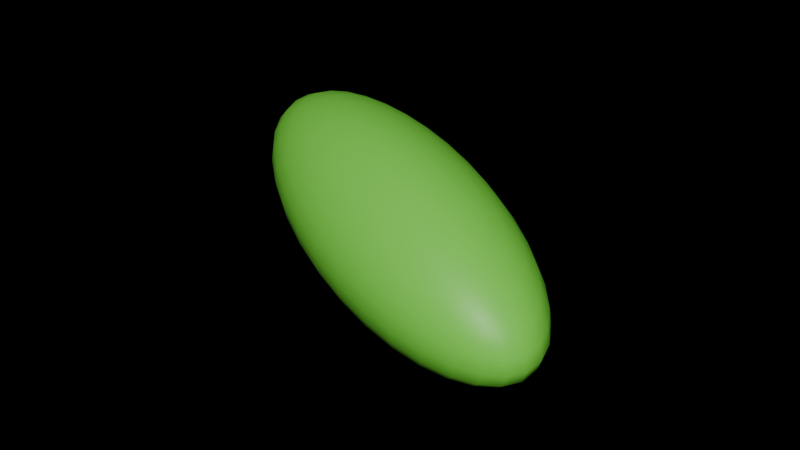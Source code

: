 # Source: 2.blend  (saved by Blender 4.4.32; exported with 4.5.12 LTS)
import bpy
from mathutils import Matrix  # noqa: F401  (used for matrix-valued properties, if any)

bpy.ops.wm.read_factory_settings(use_empty=True)
scene = bpy.context.scene
scene.name = 'Scene'

# ---- collections
col_collection = bpy.data.collections.new('Collection'); scene.collection.children.link(col_collection)

# ---- materials (node trees are filled in below, after node groups)
mat_001 = bpy.data.materials.new('マテリアル.001')

# ---- material node trees
mat_001.use_nodes = True; mat_001.node_tree.nodes.clear()
_N = mat_001.node_tree.nodes; _L = mat_001.node_tree.links
n0 = _N.new('ShaderNodeBsdfPrincipled'); n0.name = 'プリンシプルBSDF'; n0.location = (10, 300)
n0.inputs[0].default_value = (0.2018, 0.8012, 0.07021, 1.0)
n0.inputs[2].default_value = 0.477
n1 = _N.new('ShaderNodeOutputMaterial'); n1.name = 'マテリアル出力'; n1.location = (300, 300)
_L.new(n0.outputs[0], n1.inputs[0])
n1.is_active_output = True

# ---- world
world_world = bpy.data.worlds.new('World'); scene.world = world_world
world_world.use_nodes = True; world_world.node_tree.nodes.clear()
_N = world_world.node_tree.nodes; _L = world_world.node_tree.links
n0 = _N.new('ShaderNodeOutputWorld'); n0.name = 'World Output'; n0.location = (300, 300)
n1 = _N.new('ShaderNodeBackground'); n1.name = 'Background'; n1.location = (10, 300)
n1.inputs[0].default_value = (0.0, 0.0, 0.0, 1.0)
_L.new(n1.outputs[0], n0.inputs[0])
n0.is_active_output = True
world_world.color = (0.05088, 0.05088, 0.05088)
world_world.sun_shadow_jitter_overblur = 0.0

# ---- meshes
me_001 = bpy.data.meshes.new('球.001')
me_001.from_pydata([(0.0, 0.5556, 0.8315), (0.0, 0.8315, 0.5556), (0.0, 0.9808, 0.1951), (0.0, 1.0, 0.0), (0.0, 0.9808, -0.1951), (0.0, 0.8315, -0.5556), (0.03806, 0.1913, 0.9808), (0.07466, 0.3753, 0.9239), (0.1084, 0.5449, 0.8315), (0.1379, 0.6935, 0.7071), (0.1622, 0.8155, 0.5556), (0.1802, 0.9061, 0.3827), (0.1913, 0.9619, 0.1951), (0.1951, 0.9808, 0.0), (0.1913, 0.9619, -0.1951), (0.1802, 0.9061, -0.3827), (0.1622, 0.8155, -0.5556), (0.1379, 0.6935, -0.7071), (0.1084, 0.5449, -0.8315), (0.07466, 0.3753, -0.9239), (0.03806, 0.1913, -0.9808), (0.07466, 0.1802, 0.9808), (0.1464, 0.3536, 0.9239), (0.2126, 0.5133, 0.8315), (0.2706, 0.6533, 0.7071), (0.3182, 0.7682, 0.5556), (0.3536, 0.8536, 0.3827), (0.3753, 0.9061, 0.1951), (0.3827, 0.9239, 0.0), (0.3753, 0.9061, -0.1951), (0.3536, 0.8536, -0.3827), (0.3182, 0.7682, -0.5556), (0.2706, 0.6533, -0.7071), (0.2126, 0.5133, -0.8315), (0.1464, 0.3536, -0.9239), (0.07466, 0.1802, -0.9808), (0.1084, 0.1622, 0.9808), (0.2126, 0.3182, 0.9239), (0.3087, 0.4619, 0.8315), (0.3928, 0.5879, 0.7071), (0.4619, 0.6913, 0.5556), (0.5133, 0.7682, 0.3827), (0.5449, 0.8155, 0.1951), (0.5556, 0.8315, 0.0), (0.5449, 0.8155, -0.1951), (0.5133, 0.7682, -0.3827), (0.4619, 0.6913, -0.5556), (0.3928, 0.5879, -0.7071), (0.3087, 0.4619, -0.8315), (0.2126, 0.3182, -0.9239), (0.1084, 0.1622, -0.9808), (0.1379, 0.1379, 0.9808), (0.2706, 0.2706, 0.9239), (0.3928, 0.3928, 0.8315), (0.5, 0.5, 0.7071), (0.5879, 0.5879, 0.5556), (0.6533, 0.6533, 0.3827), (0.6935, 0.6935, 0.1951), (0.7071, 0.7071, 0.0), (0.6935, 0.6935, -0.1951), (0.6533, 0.6533, -0.3827), (0.5879, 0.5879, -0.5556), (0.5, 0.5, -0.7071), (0.3928, 0.3928, -0.8315), (0.2706, 0.2706, -0.9239), (0.1379, 0.1379, -0.9808), (0.1622, 0.1084, 0.9808), (0.3182, 0.2126, 0.9239), (0.4619, 0.3087, 0.8315), (0.5879, 0.3928, 0.7071), (0.6913, 0.4619, 0.5556), (0.7682, 0.5133, 0.3827), (0.8155, 0.5449, 0.1951), (0.8315, 0.5556, 0.0), (0.8155, 0.5449, -0.1951), (0.7682, 0.5133, -0.3827), (0.6913, 0.4619, -0.5556), (0.5879, 0.3928, -0.7071), (0.4619, 0.3087, -0.8315), (0.3182, 0.2126, -0.9239), (0.1622, 0.1084, -0.9808), (0.0, 0.0, 1.0), (0.1802, 0.07466, 0.9808), (0.3536, 0.1464, 0.9239), (0.5133, 0.2126, 0.8315), (0.6533, 0.2706, 0.7071), (0.7682, 0.3182, 0.5556), (0.8536, 0.3536, 0.3827), (0.9061, 0.3753, 0.1951), (0.9239, 0.3827, 0.0), (0.9061, 0.3753, -0.1951), (0.8536, 0.3536, -0.3827), (0.7682, 0.3182, -0.5556), (0.6533, 0.2706, -0.7071), (0.5133, 0.2126, -0.8315), (0.3536, 0.1464, -0.9239), (0.1802, 0.07466, -0.9808), (0.1913, 0.03806, 0.9808), (0.3753, 0.07466, 0.9239), (0.5449, 0.1084, 0.8315), (0.6935, 0.1379, 0.7071), (0.8155, 0.1622, 0.5556), (0.9061, 0.1802, 0.3827), (0.9619, 0.1913, 0.1951), (0.9808, 0.1951, 0.0), (0.9619, 0.1913, -0.1951), (0.9061, 0.1802, -0.3827), (0.8155, 0.1622, -0.5556), (0.6935, 0.1379, -0.7071), (0.5449, 0.1084, -0.8315), (0.3753, 0.07466, -0.9239), (0.1913, 0.03806, -0.9808), (0.1951, -1.118e-08, 0.9808), (0.3827, -2.235e-08, 0.9239), (0.5556, -5.215e-08, 0.8315), (0.7071, 1.49e-08, 0.7071), (0.8315, -8.941e-08, 0.5556), (0.9239, 4.47e-08, 0.3827), (0.9808, -8.941e-08, 0.1951), (1.0, -1.639e-07, 0.0), (0.9808, -8.941e-08, -0.1951), (0.9239, 4.47e-08, -0.3827), (0.8315, -8.941e-08, -0.5556), (0.7071, 1.49e-08, -0.7071), (0.5556, -5.215e-08, -0.8315), (0.3827, -2.235e-08, -0.9239), (0.1951, -1.118e-08, -0.9808), (0.1913, -0.03806, 0.9808), (0.3753, -0.07466, 0.9239), (0.5449, -0.1084, 0.8315), (0.6935, -0.1379, 0.7071), (0.8155, -0.1622, 0.5556), (0.9061, -0.1802, 0.3827), (0.9619, -0.1913, 0.1951), (0.9808, -0.1951, 0.0), (0.9619, -0.1913, -0.1951), (0.9061, -0.1802, -0.3827), (0.8155, -0.1622, -0.5556), (0.6935, -0.1379, -0.7071), (0.5449, -0.1084, -0.8315), (0.3753, -0.07466, -0.9239), (0.1913, -0.03806, -0.9808), (0.1802, -0.07466, 0.9808), (0.3536, -0.1464, 0.9239), (0.5133, -0.2126, 0.8315), (0.6533, -0.2706, 0.7071), (0.7682, -0.3182, 0.5556), (0.8536, -0.3536, 0.3827), (0.9061, -0.3753, 0.1951), (0.9239, -0.3827, 0.0), (0.9061, -0.3753, -0.1951), (0.8536, -0.3536, -0.3827), (0.7682, -0.3182, -0.5556), (0.6533, -0.2706, -0.7071), (0.5133, -0.2126, -0.8315), (0.3536, -0.1464, -0.9239), (0.1802, -0.07466, -0.9808), (0.1622, -0.1084, 0.9808), (0.3182, -0.2126, 0.9239), (0.4619, -0.3087, 0.8315), (0.5879, -0.3928, 0.7071), (0.6913, -0.4619, 0.5556), (0.7682, -0.5133, 0.3827), (0.8155, -0.5449, 0.1951), (0.8315, -0.5556, 0.0), (0.8155, -0.5449, -0.1951), (0.7682, -0.5133, -0.3827), (0.6913, -0.4619, -0.5556), (0.5879, -0.3928, -0.7071), (0.4619, -0.3087, -0.8315), (0.3182, -0.2126, -0.9239), (0.1622, -0.1084, -0.9808), (0.1379, -0.1379, 0.9808), (0.2706, -0.2706, 0.9239), (0.3928, -0.3928, 0.8315), (0.5, -0.5, 0.7071), (0.5879, -0.5879, 0.5556), (0.6533, -0.6533, 0.3827), (0.6935, -0.6935, 0.1951), (0.7071, -0.7071, 0.0), (0.6935, -0.6935, -0.1951), (0.6533, -0.6533, -0.3827), (0.5879, -0.5879, -0.5556), (0.5, -0.5, -0.7071), (0.3928, -0.3928, -0.8315), (0.2706, -0.2706, -0.9239), (0.1379, -0.1379, -0.9808), (0.1084, -0.1622, 0.9808), (0.2126, -0.3182, 0.9239), (0.3087, -0.4619, 0.8315), (0.3928, -0.5879, 0.7071), (0.4619, -0.6913, 0.5556), (0.5133, -0.7682, 0.3827), (0.5449, -0.8155, 0.1951), (0.5556, -0.8315, 0.0), (0.5449, -0.8155, -0.1951), (0.5133, -0.7682, -0.3827), (0.4619, -0.6913, -0.5556), (0.3928, -0.5879, -0.7071), (0.3087, -0.4619, -0.8315), (0.2126, -0.3182, -0.9239), (0.1084, -0.1622, -0.9808), (0.07466, -0.1802, 0.9808), (0.1464, -0.3536, 0.9239), (0.2126, -0.5133, 0.8315), (0.2706, -0.6533, 0.7071), (0.3182, -0.7682, 0.5556), (0.3536, -0.8536, 0.3827), (0.3753, -0.9061, 0.1951), (0.3827, -0.9239, 0.0), (0.3753, -0.9061, -0.1951), (0.3536, -0.8536, -0.3827), (0.3182, -0.7682, -0.5556), (0.2706, -0.6533, -0.7071), (0.2126, -0.5133, -0.8315), (0.1464, -0.3536, -0.9239), (0.07466, -0.1802, -0.9808), (0.03806, -0.1913, 0.9808), (0.07466, -0.3753, 0.9239), (0.1084, -0.5449, 0.8315), (0.1379, -0.6935, 0.7071), (0.1622, -0.8155, 0.5556), (0.1802, -0.9061, 0.3827), (0.1913, -0.9619, 0.1951), (0.1951, -0.9808, 0.0), (0.1913, -0.9619, -0.1951), (0.1802, -0.9061, -0.3827), (0.1622, -0.8155, -0.5556), (0.1379, -0.6935, -0.7071), (0.1084, -0.5449, -0.8315), (0.07466, -0.3753, -0.9239), (0.03806, -0.1913, -0.9808), (-7.451e-09, -0.1951, 0.9808), (-5.215e-08, -0.3827, 0.9239), (-9.686e-08, -0.5556, 0.8315), (-1.49e-08, -0.7071, 0.7071), (-1.043e-07, -0.8315, 0.5556), (2.98e-08, -0.9239, 0.3827), (-1.341e-07, -0.9808, 0.1951), (-3.278e-07, -1.0, 0.0), (-1.341e-07, -0.9808, -0.1951), (2.98e-08, -0.9239, -0.3827), (-1.043e-07, -0.8315, -0.5556), (-1.49e-08, -0.7071, -0.7071), (-9.686e-08, -0.5556, -0.8315), (-5.215e-08, -0.3827, -0.9239), (-7.451e-09, -0.1951, -0.9808), (-0.03806, -0.1913, 0.9808), (-0.07466, -0.3753, 0.9239), (-0.1084, -0.5449, 0.8315), (-0.1379, -0.6935, 0.7071), (-0.1622, -0.8155, 0.5556), (-0.1802, -0.9061, 0.3827), (-0.1913, -0.9619, 0.1951), (-0.1951, -0.9808, 0.0), (-0.1913, -0.9619, -0.1951), (-0.1802, -0.9061, -0.3827), (-0.1622, -0.8155, -0.5556), (-0.1379, -0.6935, -0.7071), (-0.1084, -0.5449, -0.8315), (-0.07466, -0.3753, -0.9239), (-0.03806, -0.1913, -0.9808), (-0.07466, -0.1802, 0.9808), (-0.1464, -0.3536, 0.9239), (-0.2126, -0.5133, 0.8315), (-0.2706, -0.6533, 0.7071), (-0.3182, -0.7682, 0.5556), (-0.3536, -0.8536, 0.3827), (-0.3753, -0.9061, 0.1951), (-0.3827, -0.9239, 0.0), (-0.3753, -0.9061, -0.1951), (-0.3536, -0.8536, -0.3827), (-0.3182, -0.7682, -0.5556), (-0.2706, -0.6533, -0.7071), (-0.2126, -0.5133, -0.8315), (-0.1464, -0.3536, -0.9239), (-0.07466, -0.1802, -0.9808), (-0.1084, -0.1622, 0.9808), (-0.2126, -0.3182, 0.9239), (-0.3087, -0.4619, 0.8315), (-0.3928, -0.5879, 0.7071), (-0.4619, -0.6913, 0.5556), (-0.5133, -0.7682, 0.3827), (-0.5449, -0.8155, 0.1951), (-0.5556, -0.8315, 0.0), (-0.5449, -0.8155, -0.1951), (-0.5133, -0.7682, -0.3827), (-0.4619, -0.6913, -0.5556), (-0.3928, -0.5879, -0.7071), (-0.3087, -0.4619, -0.8315), (-0.2126, -0.3182, -0.9239), (-0.1084, -0.1622, -0.9808), (-0.1379, -0.1379, 0.9808), (-0.2706, -0.2706, 0.9239), (-0.3928, -0.3928, 0.8315), (-0.5, -0.5, 0.7071), (-0.5879, -0.5879, 0.5556), (-0.6533, -0.6533, 0.3827), (-0.6935, -0.6935, 0.1951), (-0.7071, -0.7071, 0.0), (-0.6935, -0.6935, -0.1951), (-0.6533, -0.6533, -0.3827), (-0.5879, -0.5879, -0.5556), (-0.5, -0.5, -0.7071), (-0.3928, -0.3928, -0.8315), (-0.2706, -0.2706, -0.9239), (-0.1379, -0.1379, -0.9808), (0.0, 0.0, -1.0), (-0.1622, -0.1084, 0.9808), (-0.3182, -0.2126, 0.9239), (-0.4619, -0.3087, 0.8315), (-0.5879, -0.3928, 0.7071), (-0.6913, -0.4619, 0.5556), (-0.7682, -0.5133, 0.3827), (-0.8155, -0.5449, 0.1951), (-0.8315, -0.5556, 0.0), (-0.8155, -0.5449, -0.1951), (-0.7682, -0.5133, -0.3827), (-0.6913, -0.4619, -0.5556), (-0.5879, -0.3928, -0.7071), (-0.4619, -0.3087, -0.8315), (-0.3182, -0.2126, -0.9239), (-0.1622, -0.1084, -0.9808), (-0.1802, -0.07466, 0.9808), (-0.3536, -0.1464, 0.9239), (-0.5133, -0.2126, 0.8315), (-0.6533, -0.2706, 0.7071), (-0.7682, -0.3182, 0.5556), (-0.8536, -0.3536, 0.3827), (-0.9061, -0.3753, 0.1951), (-0.9239, -0.3827, 0.0), (-0.9061, -0.3753, -0.1951), (-0.8536, -0.3536, -0.3827), (-0.7682, -0.3182, -0.5556), (-0.6533, -0.2706, -0.7071), (-0.5133, -0.2126, -0.8315), (-0.3536, -0.1464, -0.9239), (-0.1802, -0.07466, -0.9808), (-0.1913, -0.03806, 0.9808), (-0.3753, -0.07466, 0.9239), (-0.5449, -0.1084, 0.8315), (-0.6935, -0.1379, 0.7071), (-0.8155, -0.1622, 0.5556), (-0.9061, -0.1802, 0.3827), (-0.9619, -0.1913, 0.1951), (-0.9808, -0.1951, 0.0), (-0.9619, -0.1913, -0.1951), (-0.9061, -0.1802, -0.3827), (-0.8155, -0.1622, -0.5556), (-0.6935, -0.1379, -0.7071), (-0.5449, -0.1084, -0.8315), (-0.3753, -0.07466, -0.9239), (-0.1913, -0.03806, -0.9808), (-0.1951, 1.863e-08, 0.9808), (-0.3827, 5.215e-08, 0.9239), (-0.5556, 1.49e-07, 0.8315), (-0.7071, 2.98e-08, 0.7071), (-0.8315, 1.639e-07, 0.5556), (-0.9239, 1.49e-08, 0.3827), (-0.9808, 2.682e-07, 0.1951), (-1.0, 4.47e-07, 0.0), (-0.9808, 2.682e-07, -0.1951), (-0.9239, 1.49e-08, -0.3827), (-0.8315, 1.639e-07, -0.5556), (-0.7071, 2.98e-08, -0.7071), (-0.5556, 1.49e-07, -0.8315), (-0.3827, 5.215e-08, -0.9239), (-0.1951, 1.863e-08, -0.9808), (-0.1913, 0.03806, 0.9808), (-0.3753, 0.07466, 0.9239), (-0.5449, 0.1084, 0.8315), (-0.6935, 0.1379, 0.7071), (-0.8155, 0.1622, 0.5556), (-0.9061, 0.1802, 0.3827), (-0.9619, 0.1913, 0.1951), (-0.9808, 0.1951, 0.0), (-0.9619, 0.1913, -0.1951), (-0.9061, 0.1802, -0.3827), (-0.8155, 0.1622, -0.5556), (-0.6935, 0.1379, -0.7071), (-0.5449, 0.1084, -0.8315), (-0.3753, 0.07466, -0.9239), (-0.1913, 0.03806, -0.9808), (-0.1802, 0.07466, 0.9808), (-0.3536, 0.1464, 0.9239), (-0.5133, 0.2126, 0.8315), (-0.6533, 0.2706, 0.7071), (-0.7682, 0.3182, 0.5556), (-0.8536, 0.3536, 0.3827), (-0.9061, 0.3753, 0.1951), (-0.9239, 0.3827, 0.0), (-0.9061, 0.3753, -0.1951), (-0.8536, 0.3536, -0.3827), (-0.7682, 0.3182, -0.5556), (-0.6533, 0.2706, -0.7071), (-0.5133, 0.2126, -0.8315), (-0.3536, 0.1464, -0.9239), (-0.1802, 0.07466, -0.9808), (-0.1622, 0.1084, 0.9808), (-0.3182, 0.2126, 0.9239), (-0.4619, 0.3087, 0.8315), (-0.5879, 0.3928, 0.7071), (-0.6913, 0.4619, 0.5556), (-0.7682, 0.5133, 0.3827), (-0.8155, 0.5449, 0.1951), (-0.8315, 0.5556, 0.0), (-0.8155, 0.5449, -0.1951), (-0.7682, 0.5133, -0.3827), (-0.6913, 0.4619, -0.5556), (-0.5879, 0.3928, -0.7071), (-0.4619, 0.3087, -0.8315), (-0.3182, 0.2126, -0.9239), (-0.1622, 0.1084, -0.9808), (-0.1379, 0.1379, 0.9808), (-0.2706, 0.2706, 0.9239), (-0.3928, 0.3928, 0.8315), (-0.5, 0.5, 0.7071), (-0.5879, 0.5879, 0.5556), (-0.6533, 0.6533, 0.3827), (-0.6935, 0.6935, 0.1951), (-0.7071, 0.7071, 0.0), (-0.6935, 0.6935, -0.1951), (-0.6533, 0.6533, -0.3827), (-0.5879, 0.5879, -0.5556), (-0.5, 0.5, -0.7071), (-0.3928, 0.3928, -0.8315), (-0.2706, 0.2706, -0.9239), (-0.1379, 0.1379, -0.9808), (-0.1084, 0.1622, 0.9808), (-0.2126, 0.3182, 0.9239), (-0.3087, 0.4619, 0.8315), (-0.3928, 0.5879, 0.7071), (-0.4619, 0.6913, 0.5556), (-0.5133, 0.7682, 0.3827), (-0.5449, 0.8155, 0.1951), (-0.5556, 0.8315, 0.0), (-0.5449, 0.8155, -0.1951), (-0.5133, 0.7682, -0.3827), (-0.4619, 0.6913, -0.5556), (-0.3928, 0.5879, -0.7071), (-0.3087, 0.4619, -0.8315), (-0.2126, 0.3182, -0.9239), (-0.1084, 0.1622, -0.9808), (-0.07466, 0.1802, 0.9808), (-0.1464, 0.3536, 0.9239), (-0.2126, 0.5133, 0.8315), (-0.2706, 0.6533, 0.7071), (-0.3182, 0.7682, 0.5556), (-0.3536, 0.8536, 0.3827), (-0.3753, 0.9061, 0.1951), (-0.3827, 0.9239, 0.0), (-0.3753, 0.9061, -0.1951), (-0.3536, 0.8536, -0.3827), (-0.3182, 0.7682, -0.5556), (-0.2706, 0.6533, -0.7071), (-0.2126, 0.5133, -0.8315), (-0.1464, 0.3536, -0.9239), (-0.07466, 0.1802, -0.9808), (-0.03806, 0.1913, 0.9808), (-0.07466, 0.3753, 0.9239), (-0.1084, 0.5449, 0.8315), (-0.1379, 0.6935, 0.7071), (-0.1622, 0.8155, 0.5556), (-0.1802, 0.9061, 0.3827), (-0.1913, 0.9619, 0.1951), (-0.1951, 0.9808, 0.0), (-0.1913, 0.9619, -0.1951), (-0.1802, 0.9061, -0.3827), (-0.1622, 0.8155, -0.5556), (-0.1379, 0.6935, -0.7071), (-0.1084, 0.5449, -0.8315), (-0.07466, 0.3753, -0.9239), (-0.03806, 0.1913, -0.9808), (1.49e-08, 0.1951, 0.9808), (6.706e-08, 0.3827, 0.9239), (8.941e-08, 0.7071, 0.7071), (5.96e-08, 0.9239, 0.3827), (5.96e-08, 0.9239, -0.3827), (8.941e-08, 0.7071, -0.7071), (2.161e-07, 0.5556, -0.8315), (6.706e-08, 0.3827, -0.9239), (1.49e-08, 0.1951, -0.9808)], [], [(481, 480, 19, 20), (3, 2, 12, 13), (473, 81, 6), (307, 481, 20), (4, 3, 13, 14), (474, 473, 6, 7), (477, 4, 14, 15), (0, 474, 7, 8), (5, 477, 15, 16), (475, 0, 8, 9), (478, 5, 16, 17), (1, 475, 9, 10), (479, 478, 17, 18), (476, 1, 10, 11), (480, 479, 18, 19), (2, 476, 11, 12), (19, 18, 33, 34), (12, 11, 26, 27), (20, 19, 34, 35), (13, 12, 27, 28), (6, 81, 21), (307, 20, 35), (14, 13, 28, 29), (7, 6, 21, 22), (15, 14, 29, 30), (8, 7, 22, 23), (16, 15, 30, 31), (9, 8, 23, 24), (17, 16, 31, 32), (10, 9, 24, 25), (18, 17, 32, 33), (11, 10, 25, 26), (23, 22, 37, 38), (31, 30, 45, 46), (24, 23, 38, 39), (32, 31, 46, 47), (25, 24, 39, 40), (33, 32, 47, 48), (26, 25, 40, 41), (34, 33, 48, 49), (27, 26, 41, 42), (35, 34, 49, 50), (28, 27, 42, 43), (21, 81, 36), (307, 35, 50), (29, 28, 43, 44), (22, 21, 36, 37), (30, 29, 44, 45), (42, 41, 56, 57), (50, 49, 64, 65), (43, 42, 57, 58), (36, 81, 51), (307, 50, 65), (44, 43, 58, 59), (37, 36, 51, 52), (45, 44, 59, 60), (38, 37, 52, 53), (46, 45, 60, 61), (39, 38, 53, 54), (47, 46, 61, 62), (40, 39, 54, 55), (48, 47, 62, 63), (41, 40, 55, 56), (49, 48, 63, 64), (61, 60, 75, 76), (54, 53, 68, 69), (62, 61, 76, 77), (55, 54, 69, 70), (63, 62, 77, 78), (56, 55, 70, 71), (64, 63, 78, 79), (57, 56, 71, 72), (65, 64, 79, 80), (58, 57, 72, 73), (51, 81, 66), (307, 65, 80), (59, 58, 73, 74), (52, 51, 66, 67), (60, 59, 74, 75), (53, 52, 67, 68), (80, 79, 95, 96), (73, 72, 88, 89), (66, 81, 82), (307, 80, 96), (74, 73, 89, 90), (67, 66, 82, 83), (75, 74, 90, 91), (68, 67, 83, 84), (76, 75, 91, 92), (69, 68, 84, 85), (77, 76, 92, 93), (70, 69, 85, 86), (78, 77, 93, 94), (71, 70, 86, 87), (79, 78, 94, 95), (72, 71, 87, 88), (93, 92, 107, 108), (86, 85, 100, 101), (94, 93, 108, 109), (87, 86, 101, 102), (95, 94, 109, 110), (88, 87, 102, 103), (96, 95, 110, 111), (89, 88, 103, 104), (82, 81, 97), (307, 96, 111), (90, 89, 104, 105), (83, 82, 97, 98), (91, 90, 105, 106), (84, 83, 98, 99), (92, 91, 106, 107), (85, 84, 99, 100), (97, 81, 112), (307, 111, 126), (105, 104, 119, 120), (98, 97, 112, 113), (106, 105, 120, 121), (99, 98, 113, 114), (107, 106, 121, 122), (100, 99, 114, 115), (108, 107, 122, 123), (101, 100, 115, 116), (109, 108, 123, 124), (102, 101, 116, 117), (110, 109, 124, 125), (103, 102, 117, 118), (111, 110, 125, 126), (104, 103, 118, 119), (116, 115, 130, 131), (124, 123, 138, 139), (117, 116, 131, 132), (125, 124, 139, 140), (118, 117, 132, 133), (126, 125, 140, 141), (119, 118, 133, 134), (112, 81, 127), (307, 126, 141), (120, 119, 134, 135), (113, 112, 127, 128), (121, 120, 135, 136), (114, 113, 128, 129), (122, 121, 136, 137), (115, 114, 129, 130), (123, 122, 137, 138), (135, 134, 149, 150), (128, 127, 142, 143), (136, 135, 150, 151), (129, 128, 143, 144), (137, 136, 151, 152), (130, 129, 144, 145), (138, 137, 152, 153), (131, 130, 145, 146), (139, 138, 153, 154), (132, 131, 146, 147), (140, 139, 154, 155), (133, 132, 147, 148), (141, 140, 155, 156), (134, 133, 148, 149), (127, 81, 142), (307, 141, 156), (154, 153, 168, 169), (147, 146, 161, 162), (155, 154, 169, 170), (148, 147, 162, 163), (156, 155, 170, 171), (149, 148, 163, 164), (142, 81, 157), (307, 156, 171), (150, 149, 164, 165), (143, 142, 157, 158), (151, 150, 165, 166), (144, 143, 158, 159), (152, 151, 166, 167), (145, 144, 159, 160), (153, 152, 167, 168), (146, 145, 160, 161), (158, 157, 172, 173), (166, 165, 180, 181), (159, 158, 173, 174), (167, 166, 181, 182), (160, 159, 174, 175), (168, 167, 182, 183), (161, 160, 175, 176), (169, 168, 183, 184), (162, 161, 176, 177), (170, 169, 184, 185), (163, 162, 177, 178), (171, 170, 185, 186), (164, 163, 178, 179), (157, 81, 172), (307, 171, 186), (165, 164, 179, 180), (177, 176, 191, 192), (185, 184, 199, 200), (178, 177, 192, 193), (186, 185, 200, 201), (179, 178, 193, 194), (172, 81, 187), (307, 186, 201), (180, 179, 194, 195), (173, 172, 187, 188), (181, 180, 195, 196), (174, 173, 188, 189), (182, 181, 196, 197), (175, 174, 189, 190), (183, 182, 197, 198), (176, 175, 190, 191), (184, 183, 198, 199), (196, 195, 210, 211), (189, 188, 203, 204), (197, 196, 211, 212), (190, 189, 204, 205), (198, 197, 212, 213), (191, 190, 205, 206), (199, 198, 213, 214), (192, 191, 206, 207), (200, 199, 214, 215), (193, 192, 207, 208), (201, 200, 215, 216), (194, 193, 208, 209), (187, 81, 202), (307, 201, 216), (195, 194, 209, 210), (188, 187, 202, 203), (215, 214, 229, 230), (208, 207, 222, 223), (216, 215, 230, 231), (209, 208, 223, 224), (202, 81, 217), (307, 216, 231), (210, 209, 224, 225), (203, 202, 217, 218), (211, 210, 225, 226), (204, 203, 218, 219), (212, 211, 226, 227), (205, 204, 219, 220), (213, 212, 227, 228), (206, 205, 220, 221), (214, 213, 228, 229), (207, 206, 221, 222), (227, 226, 241, 242), (220, 219, 234, 235), (228, 227, 242, 243), (221, 220, 235, 236), (229, 228, 243, 244), (222, 221, 236, 237), (230, 229, 244, 245), (223, 222, 237, 238), (231, 230, 245, 246), (224, 223, 238, 239), (217, 81, 232), (307, 231, 246), (225, 224, 239, 240), (218, 217, 232, 233), (226, 225, 240, 241), (219, 218, 233, 234), (246, 245, 260, 261), (239, 238, 253, 254), (232, 81, 247), (307, 246, 261), (240, 239, 254, 255), (233, 232, 247, 248), (241, 240, 255, 256), (234, 233, 248, 249), (242, 241, 256, 257), (235, 234, 249, 250), (243, 242, 257, 258), (236, 235, 250, 251), (244, 243, 258, 259), (237, 236, 251, 252), (245, 244, 259, 260), (238, 237, 252, 253), (250, 249, 264, 265), (258, 257, 272, 273), (251, 250, 265, 266), (259, 258, 273, 274), (252, 251, 266, 267), (260, 259, 274, 275), (253, 252, 267, 268), (261, 260, 275, 276), (254, 253, 268, 269), (247, 81, 262), (307, 261, 276), (255, 254, 269, 270), (248, 247, 262, 263), (256, 255, 270, 271), (249, 248, 263, 264), (257, 256, 271, 272), (269, 268, 283, 284), (262, 81, 277), (307, 276, 291), (270, 269, 284, 285), (263, 262, 277, 278), (271, 270, 285, 286), (264, 263, 278, 279), (272, 271, 286, 287), (265, 264, 279, 280), (273, 272, 287, 288), (266, 265, 280, 281), (274, 273, 288, 289), (267, 266, 281, 282), (275, 274, 289, 290), (268, 267, 282, 283), (276, 275, 290, 291), (288, 287, 302, 303), (281, 280, 295, 296), (289, 288, 303, 304), (282, 281, 296, 297), (290, 289, 304, 305), (283, 282, 297, 298), (291, 290, 305, 306), (284, 283, 298, 299), (277, 81, 292), (307, 291, 306), (285, 284, 299, 300), (278, 277, 292, 293), (286, 285, 300, 301), (279, 278, 293, 294), (287, 286, 301, 302), (280, 279, 294, 295), (292, 81, 308), (307, 306, 322), (300, 299, 315, 316), (293, 292, 308, 309), (301, 300, 316, 317), (294, 293, 309, 310), (302, 301, 317, 318), (295, 294, 310, 311), (303, 302, 318, 319), (296, 295, 311, 312), (304, 303, 319, 320), (297, 296, 312, 313), (305, 304, 320, 321), (298, 297, 313, 314), (306, 305, 321, 322), (299, 298, 314, 315), (312, 311, 326, 327), (320, 319, 334, 335), (313, 312, 327, 328), (321, 320, 335, 336), (314, 313, 328, 329), (322, 321, 336, 337), (315, 314, 329, 330), (308, 81, 323), (307, 322, 337), (316, 315, 330, 331), (309, 308, 323, 324), (317, 316, 331, 332), (310, 309, 324, 325), (318, 317, 332, 333), (311, 310, 325, 326), (319, 318, 333, 334), (331, 330, 345, 346), (324, 323, 338, 339), (332, 331, 346, 347), (325, 324, 339, 340), (333, 332, 347, 348), (326, 325, 340, 341), (334, 333, 348, 349), (327, 326, 341, 342), (335, 334, 349, 350), (328, 327, 342, 343), (336, 335, 350, 351), (329, 328, 343, 344), (337, 336, 351, 352), (330, 329, 344, 345), (323, 81, 338), (307, 337, 352), (350, 349, 364, 365), (343, 342, 357, 358), (351, 350, 365, 366), (344, 343, 358, 359), (352, 351, 366, 367), (345, 344, 359, 360), (338, 81, 353), (307, 352, 367), (346, 345, 360, 361), (339, 338, 353, 354), (347, 346, 361, 362), (340, 339, 354, 355), (348, 347, 362, 363), (341, 340, 355, 356), (349, 348, 363, 364), (342, 341, 356, 357), (362, 361, 376, 377), (355, 354, 369, 370), (363, 362, 377, 378), (356, 355, 370, 371), (364, 363, 378, 379), (357, 356, 371, 372), (365, 364, 379, 380), (358, 357, 372, 373), (366, 365, 380, 381), (359, 358, 373, 374), (367, 366, 381, 382), (360, 359, 374, 375), (353, 81, 368), (307, 367, 382), (361, 360, 375, 376), (354, 353, 368, 369), (381, 380, 395, 396), (374, 373, 388, 389), (382, 381, 396, 397), (375, 374, 389, 390), (368, 81, 383), (307, 382, 397), (376, 375, 390, 391), (369, 368, 383, 384), (377, 376, 391, 392), (370, 369, 384, 385), (378, 377, 392, 393), (371, 370, 385, 386), (379, 378, 393, 394), (372, 371, 386, 387), (380, 379, 394, 395), (373, 372, 387, 388), (385, 384, 399, 400), (393, 392, 407, 408), (386, 385, 400, 401), (394, 393, 408, 409), (387, 386, 401, 402), (395, 394, 409, 410), (388, 387, 402, 403), (396, 395, 410, 411), (389, 388, 403, 404), (397, 396, 411, 412), (390, 389, 404, 405), (383, 81, 398), (307, 397, 412), (391, 390, 405, 406), (384, 383, 398, 399), (392, 391, 406, 407), (404, 403, 418, 419), (412, 411, 426, 427), (405, 404, 419, 420), (398, 81, 413), (307, 412, 427), (406, 405, 420, 421), (399, 398, 413, 414), (407, 406, 421, 422), (400, 399, 414, 415), (408, 407, 422, 423), (401, 400, 415, 416), (409, 408, 423, 424), (402, 401, 416, 417), (410, 409, 424, 425), (403, 402, 417, 418), (411, 410, 425, 426), (423, 422, 437, 438), (416, 415, 430, 431), (424, 423, 438, 439), (417, 416, 431, 432), (425, 424, 439, 440), (418, 417, 432, 433), (426, 425, 440, 441), (419, 418, 433, 434), (427, 426, 441, 442), (420, 419, 434, 435), (413, 81, 428), (307, 427, 442), (421, 420, 435, 436), (414, 413, 428, 429), (422, 421, 436, 437), (415, 414, 429, 430), (442, 441, 456, 457), (435, 434, 449, 450), (428, 81, 443), (307, 442, 457), (436, 435, 450, 451), (429, 428, 443, 444), (437, 436, 451, 452), (430, 429, 444, 445), (438, 437, 452, 453), (431, 430, 445, 446), (439, 438, 453, 454), (432, 431, 446, 447), (440, 439, 454, 455), (433, 432, 447, 448), (441, 440, 455, 456), (434, 433, 448, 449), (446, 445, 460, 461), (454, 453, 468, 469), (447, 446, 461, 462), (455, 454, 469, 470), (448, 447, 462, 463), (456, 455, 470, 471), (449, 448, 463, 464), (457, 456, 471, 472), (450, 449, 464, 465), (443, 81, 458), (307, 457, 472), (451, 450, 465, 466), (444, 443, 458, 459), (452, 451, 466, 467), (445, 444, 459, 460), (453, 452, 467, 468), (465, 464, 2, 3), (458, 81, 473), (307, 472, 481), (466, 465, 3, 4), (459, 458, 473, 474), (467, 466, 4, 477), (460, 459, 474, 0), (468, 467, 477, 5), (461, 460, 0, 475), (469, 468, 5, 478), (462, 461, 475, 1), (470, 469, 478, 479), (463, 462, 1, 476), (471, 470, 479, 480), (464, 463, 476, 2), (472, 471, 480, 481)])
me_001.polygons.foreach_set('use_smooth', [True] * 512)
_uv = me_001.uv_layers.new(name='UVマップ')
_uv.uv.foreach_set('vector', [0.75, 0.0625, 0.75, 0.125, 0.7188, 0.125, 0.7188, 0.0625, 0.75, 0.5, 0.75, 0.5625, 0.7188, 0.5625, 0.7188, 0.5, 0.75, 0.9375, 0.7344, 1.0, 0.7188, 0.9375, 0.7344, 0.0, 0.75, 0.0625, 0.7188, 0.0625, 0.75, 0.4375, 0.75, 0.5, 0.7188, 0.5, 0.7188, 0.4375, 0.75, 0.875, 0.75, 0.9375, 0.7188, 0.9375, 0.7188, 0.875, 0.75, 0.375, 0.75, 0.4375, 0.7188, 0.4375, 0.7188, 0.375, 0.75, 0.8125, 0.75, 0.875, 0.7188, 0.875, 0.7188, 0.8125, 0.75, 0.3125, 0.75, 0.375, 0.7188, 0.375, 0.7188, 0.3125, 0.75, 0.75, 0.75, 0.8125, 0.7188, 0.8125, 0.7188, 0.75, 0.75, 0.25, 0.75, 0.3125, 0.7188, 0.3125, 0.7188, 0.25, 0.75, 0.6875, 0.75, 0.75, 0.7188, 0.75, 0.7188, 0.6875, 0.75, 0.1875, 0.75, 0.25, 0.7188, 0.25, 0.7188, 0.1875, 0.75, 0.625, 0.75, 0.6875, 0.7188, 0.6875, 0.7188, 0.625, 0.75, 0.125, 0.75, 0.1875, 0.7188, 0.1875, 0.7188, 0.125, 0.75, 0.5625, 0.75, 0.625, 0.7188, 0.625, 0.7188, 0.5625, 0.7188, 0.125, 0.7188, 0.1875, 0.6875, 0.1875, 0.6875, 0.125, 0.7188, 0.5625, 0.7188, 0.625, 0.6875, 0.625, 0.6875, 0.5625, 0.7188, 0.0625, 0.7188, 0.125, 0.6875, 0.125, 0.6875, 0.0625, 0.7188, 0.5, 0.7188, 0.5625, 0.6875, 0.5625, 0.6875, 0.5, 0.7188, 0.9375, 0.7031, 1.0, 0.6875, 0.9375, 0.7031, 0.0, 0.7188, 0.0625, 0.6875, 0.0625, 0.7188, 0.4375, 0.7188, 0.5, 0.6875, 0.5, 0.6875, 0.4375, 0.7188, 0.875, 0.7188, 0.9375, 0.6875, 0.9375, 0.6875, 0.875, 0.7188, 0.375, 0.7188, 0.4375, 0.6875, 0.4375, 0.6875, 0.375, 0.7188, 0.8125, 0.7188, 0.875, 0.6875, 0.875, 0.6875, 0.8125, 0.7188, 0.3125, 0.7188, 0.375, 0.6875, 0.375, 0.6875, 0.3125, 0.7188, 0.75, 0.7188, 0.8125, 0.6875, 0.8125, 0.6875, 0.75, 0.7188, 0.25, 0.7188, 0.3125, 0.6875, 0.3125, 0.6875, 0.25, 0.7188, 0.6875, 0.7188, 0.75, 0.6875, 0.75, 0.6875, 0.6875, 0.7188, 0.1875, 0.7188, 0.25, 0.6875, 0.25, 0.6875, 0.1875, 0.7188, 0.625, 0.7188, 0.6875, 0.6875, 0.6875, 0.6875, 0.625, 0.6875, 0.8125, 0.6875, 0.875, 0.6562, 0.875, 0.6562, 0.8125, 0.6875, 0.3125, 0.6875, 0.375, 0.6562, 0.375, 0.6562, 0.3125, 0.6875, 0.75, 0.6875, 0.8125, 0.6562, 0.8125, 0.6562, 0.75, 0.6875, 0.25, 0.6875, 0.3125, 0.6562, 0.3125, 0.6562, 0.25, 0.6875, 0.6875, 0.6875, 0.75, 0.6562, 0.75, 0.6562, 0.6875, 0.6875, 0.1875, 0.6875, 0.25, 0.6562, 0.25, 0.6562, 0.1875, 0.6875, 0.625, 0.6875, 0.6875, 0.6562, 0.6875, 0.6562, 0.625, 0.6875, 0.125, 0.6875, 0.1875, 0.6562, 0.1875, 0.6562, 0.125, 0.6875, 0.5625, 0.6875, 0.625, 0.6562, 0.625, 0.6562, 0.5625, 0.6875, 0.0625, 0.6875, 0.125, 0.6562, 0.125, 0.6562, 0.0625, 0.6875, 0.5, 0.6875, 0.5625, 0.6562, 0.5625, 0.6562, 0.5, 0.6875, 0.9375, 0.6719, 1.0, 0.6562, 0.9375, 0.6719, 0.0, 0.6875, 0.0625, 0.6562, 0.0625, 0.6875, 0.4375, 0.6875, 0.5, 0.6562, 0.5, 0.6562, 0.4375, 0.6875, 0.875, 0.6875, 0.9375, 0.6562, 0.9375, 0.6562, 0.875, 0.6875, 0.375, 0.6875, 0.4375, 0.6562, 0.4375, 0.6562, 0.375, 0.6562, 0.5625, 0.6562, 0.625, 0.625, 0.625, 0.625, 0.5625, 0.6562, 0.0625, 0.6562, 0.125, 0.625, 0.125, 0.625, 0.0625, 0.6562, 0.5, 0.6562, 0.5625, 0.625, 0.5625, 0.625, 0.5, 0.6562, 0.9375, 0.6406, 1.0, 0.625, 0.9375, 0.6406, 0.0, 0.6562, 0.0625, 0.625, 0.0625, 0.6562, 0.4375, 0.6562, 0.5, 0.625, 0.5, 0.625, 0.4375, 0.6562, 0.875, 0.6562, 0.9375, 0.625, 0.9375, 0.625, 0.875, 0.6562, 0.375, 0.6562, 0.4375, 0.625, 0.4375, 0.625, 0.375, 0.6562, 0.8125, 0.6562, 0.875, 0.625, 0.875, 0.625, 0.8125, 0.6562, 0.3125, 0.6562, 0.375, 0.625, 0.375, 0.625, 0.3125, 0.6562, 0.75, 0.6562, 0.8125, 0.625, 0.8125, 0.625, 0.75, 0.6562, 0.25, 0.6562, 0.3125, 0.625, 0.3125, 0.625, 0.25, 0.6562, 0.6875, 0.6562, 0.75, 0.625, 0.75, 0.625, 0.6875, 0.6562, 0.1875, 0.6562, 0.25, 0.625, 0.25, 0.625, 0.1875, 0.6562, 0.625, 0.6562, 0.6875, 0.625, 0.6875, 0.625, 0.625, 0.6562, 0.125, 0.6562, 0.1875, 0.625, 0.1875, 0.625, 0.125, 0.625, 0.3125, 0.625, 0.375, 0.5938, 0.375, 0.5938, 0.3125, 0.625, 0.75, 0.625, 0.8125, 0.5938, 0.8125, 0.5938, 0.75, 0.625, 0.25, 0.625, 0.3125, 0.5938, 0.3125, 0.5938, 0.25, 0.625, 0.6875, 0.625, 0.75, 0.5938, 0.75, 0.5938, 0.6875, 0.625, 0.1875, 0.625, 0.25, 0.5938, 0.25, 0.5938, 0.1875, 0.625, 0.625, 0.625, 0.6875, 0.5938, 0.6875, 0.5938, 0.625, 0.625, 0.125, 0.625, 0.1875, 0.5938, 0.1875, 0.5938, 0.125, 0.625, 0.5625, 0.625, 0.625, 0.5938, 0.625, 0.5938, 0.5625, 0.625, 0.0625, 0.625, 0.125, 0.5938, 0.125, 0.5938, 0.0625, 0.625, 0.5, 0.625, 0.5625, 0.5938, 0.5625, 0.5938, 0.5, 0.625, 0.9375, 0.6094, 1.0, 0.5938, 0.9375, 0.6094, 0.0, 0.625, 0.0625, 0.5938, 0.0625, 0.625, 0.4375, 0.625, 0.5, 0.5938, 0.5, 0.5938, 0.4375, 0.625, 0.875, 0.625, 0.9375, 0.5938, 0.9375, 0.5938, 0.875, 0.625, 0.375, 0.625, 0.4375, 0.5938, 0.4375, 0.5938, 0.375, 0.625, 0.8125, 0.625, 0.875, 0.5938, 0.875, 0.5938, 0.8125, 0.5938, 0.0625, 0.5938, 0.125, 0.5625, 0.125, 0.5625, 0.0625, 0.5938, 0.5, 0.5938, 0.5625, 0.5625, 0.5625, 0.5625, 0.5, 0.5938, 0.9375, 0.5781, 1.0, 0.5625, 0.9375, 0.5781, 0.0, 0.5938, 0.0625, 0.5625, 0.0625, 0.5938, 0.4375, 0.5938, 0.5, 0.5625, 0.5, 0.5625, 0.4375, 0.5938, 0.875, 0.5938, 0.9375, 0.5625, 0.9375, 0.5625, 0.875, 0.5938, 0.375, 0.5938, 0.4375, 0.5625, 0.4375, 0.5625, 0.375, 0.5938, 0.8125, 0.5938, 0.875, 0.5625, 0.875, 0.5625, 0.8125, 0.5938, 0.3125, 0.5938, 0.375, 0.5625, 0.375, 0.5625, 0.3125, 0.5938, 0.75, 0.5938, 0.8125, 0.5625, 0.8125, 0.5625, 0.75, 0.5938, 0.25, 0.5938, 0.3125, 0.5625, 0.3125, 0.5625, 0.25, 0.5938, 0.6875, 0.5938, 0.75, 0.5625, 0.75, 0.5625, 0.6875, 0.5938, 0.1875, 0.5938, 0.25, 0.5625, 0.25, 0.5625, 0.1875, 0.5938, 0.625, 0.5938, 0.6875, 0.5625, 0.6875, 0.5625, 0.625, 0.5938, 0.125, 0.5938, 0.1875, 0.5625, 0.1875, 0.5625, 0.125, 0.5938, 0.5625, 0.5938, 0.625, 0.5625, 0.625, 0.5625, 0.5625, 0.5625, 0.25, 0.5625, 0.3125, 0.5312, 0.3125, 0.5312, 0.25, 0.5625, 0.6875, 0.5625, 0.75, 0.5312, 0.75, 0.5312, 0.6875, 0.5625, 0.1875, 0.5625, 0.25, 0.5312, 0.25, 0.5312, 0.1875, 0.5625, 0.625, 0.5625, 0.6875, 0.5312, 0.6875, 0.5312, 0.625, 0.5625, 0.125, 0.5625, 0.1875, 0.5312, 0.1875, 0.5312, 0.125, 0.5625, 0.5625, 0.5625, 0.625, 0.5312, 0.625, 0.5312, 0.5625, 0.5625, 0.0625, 0.5625, 0.125, 0.5312, 0.125, 0.5312, 0.0625, 0.5625, 0.5, 0.5625, 0.5625, 0.5312, 0.5625, 0.5312, 0.5, 0.5625, 0.9375, 0.5469, 1.0, 0.5312, 0.9375, 0.5469, 0.0, 0.5625, 0.0625, 0.5312, 0.0625, 0.5625, 0.4375, 0.5625, 0.5, 0.5312, 0.5, 0.5312, 0.4375, 0.5625, 0.875, 0.5625, 0.9375, 0.5312, 0.9375, 0.5312, 0.875, 0.5625, 0.375, 0.5625, 0.4375, 0.5312, 0.4375, 0.5312, 0.375, 0.5625, 0.8125, 0.5625, 0.875, 0.5312, 0.875, 0.5312, 0.8125, 0.5625, 0.3125, 0.5625, 0.375, 0.5312, 0.375, 0.5312, 0.3125, 0.5625, 0.75, 0.5625, 0.8125, 0.5312, 0.8125, 0.5312, 0.75, 0.5312, 0.9375, 0.5156, 1.0, 0.5, 0.9375, 0.5156, 0.0, 0.5312, 0.0625, 0.5, 0.0625, 0.5312, 0.4375, 0.5312, 0.5, 0.5, 0.5, 0.5, 0.4375, 0.5312, 0.875, 0.5312, 0.9375, 0.5, 0.9375, 0.5, 0.875, 0.5312, 0.375, 0.5312, 0.4375, 0.5, 0.4375, 0.5, 0.375, 0.5312, 0.8125, 0.5312, 0.875, 0.5, 0.875, 0.5, 0.8125, 0.5312, 0.3125, 0.5312, 0.375, 0.5, 0.375, 0.5, 0.3125, 0.5312, 0.75, 0.5312, 0.8125, 0.5, 0.8125, 0.5, 0.75, 0.5312, 0.25, 0.5312, 0.3125, 0.5, 0.3125, 0.5, 0.25, 0.5312, 0.6875, 0.5312, 0.75, 0.5, 0.75, 0.5, 0.6875, 0.5312, 0.1875, 0.5312, 0.25, 0.5, 0.25, 0.5, 0.1875, 0.5312, 0.625, 0.5312, 0.6875, 0.5, 0.6875, 0.5, 0.625, 0.5312, 0.125, 0.5312, 0.1875, 0.5, 0.1875, 0.5, 0.125, 0.5312, 0.5625, 0.5312, 0.625, 0.5, 0.625, 0.5, 0.5625, 0.5312, 0.0625, 0.5312, 0.125, 0.5, 0.125, 0.5, 0.0625, 0.5312, 0.5, 0.5312, 0.5625, 0.5, 0.5625, 0.5, 0.5, 0.5, 0.6875, 0.5, 0.75, 0.4688, 0.75, 0.4687, 0.6875, 0.5, 0.1875, 0.5, 0.25, 0.4688, 0.25, 0.4688, 0.1875, 0.5, 0.625, 0.5, 0.6875, 0.4687, 0.6875, 0.4688, 0.625, 0.5, 0.125, 0.5, 0.1875, 0.4688, 0.1875, 0.4688, 0.125, 0.5, 0.5625, 0.5, 0.625, 0.4688, 0.625, 0.4688, 0.5625, 0.5, 0.0625, 0.5, 0.125, 0.4688, 0.125, 0.4688, 0.0625, 0.5, 0.5, 0.5, 0.5625, 0.4688, 0.5625, 0.4687, 0.5, 0.5, 0.9375, 0.4844, 1.0, 0.4688, 0.9375, 0.4844, 0.0, 0.5, 0.0625, 0.4688, 0.0625, 0.5, 0.4375, 0.5, 0.5, 0.4687, 0.5, 0.4688, 0.4375, 0.5, 0.875, 0.5, 0.9375, 0.4688, 0.9375, 0.4688, 0.875, 0.5, 0.375, 0.5, 0.4375, 0.4688, 0.4375, 0.4688, 0.375, 0.5, 0.8125, 0.5, 0.875, 0.4688, 0.875, 0.4688, 0.8125, 0.5, 0.3125, 0.5, 0.375, 0.4688, 0.375, 0.4687, 0.3125, 0.5, 0.75, 0.5, 0.8125, 0.4688, 0.8125, 0.4688, 0.75, 0.5, 0.25, 0.5, 0.3125, 0.4687, 0.3125, 0.4688, 0.25, 0.4688, 0.4375, 0.4687, 0.5, 0.4375, 0.5, 0.4375, 0.4375, 0.4688, 0.875, 0.4688, 0.9375, 0.4375, 0.9375, 0.4375, 0.875, 0.4688, 0.375, 0.4688, 0.4375, 0.4375, 0.4375, 0.4375, 0.375, 0.4688, 0.8125, 0.4688, 0.875, 0.4375, 0.875, 0.4375, 0.8125, 0.4687, 0.3125, 0.4688, 0.375, 0.4375, 0.375, 0.4375, 0.3125, 0.4688, 0.75, 0.4688, 0.8125, 0.4375, 0.8125, 0.4375, 0.75, 0.4688, 0.25, 0.4687, 0.3125, 0.4375, 0.3125, 0.4375, 0.25, 0.4687, 0.6875, 0.4688, 0.75, 0.4375, 0.75, 0.4375, 0.6875, 0.4688, 0.1875, 0.4688, 0.25, 0.4375, 0.25, 0.4375, 0.1875, 0.4688, 0.625, 0.4687, 0.6875, 0.4375, 0.6875, 0.4375, 0.625, 0.4688, 0.125, 0.4688, 0.1875, 0.4375, 0.1875, 0.4375, 0.125, 0.4688, 0.5625, 0.4688, 0.625, 0.4375, 0.625, 0.4375, 0.5625, 0.4688, 0.0625, 0.4688, 0.125, 0.4375, 0.125, 0.4375, 0.0625, 0.4687, 0.5, 0.4688, 0.5625, 0.4375, 0.5625, 0.4375, 0.5, 0.4688, 0.9375, 0.4531, 1.0, 0.4375, 0.9375, 0.4531, 0.0, 0.4688, 0.0625, 0.4375, 0.0625, 0.4375, 0.1875, 0.4375, 0.25, 0.4062, 0.25, 0.4062, 0.1875, 0.4375, 0.625, 0.4375, 0.6875, 0.4062, 0.6875, 0.4062, 0.625, 0.4375, 0.125, 0.4375, 0.1875, 0.4062, 0.1875, 0.4062, 0.125, 0.4375, 0.5625, 0.4375, 0.625, 0.4062, 0.625, 0.4062, 0.5625, 0.4375, 0.0625, 0.4375, 0.125, 0.4062, 0.125, 0.4062, 0.0625, 0.4375, 0.5, 0.4375, 0.5625, 0.4062, 0.5625, 0.4062, 0.5, 0.4375, 0.9375, 0.4219, 1.0, 0.4062, 0.9375, 0.4219, 0.0, 0.4375, 0.0625, 0.4062, 0.0625, 0.4375, 0.4375, 0.4375, 0.5, 0.4062, 0.5, 0.4062, 0.4375, 0.4375, 0.875, 0.4375, 0.9375, 0.4062, 0.9375, 0.4062, 0.875, 0.4375, 0.375, 0.4375, 0.4375, 0.4062, 0.4375, 0.4062, 0.375, 0.4375, 0.8125, 0.4375, 0.875, 0.4062, 0.875, 0.4062, 0.8125, 0.4375, 0.3125, 0.4375, 0.375, 0.4062, 0.375, 0.4062, 0.3125, 0.4375, 0.75, 0.4375, 0.8125, 0.4062, 0.8125, 0.4062, 0.75, 0.4375, 0.25, 0.4375, 0.3125, 0.4062, 0.3125, 0.4062, 0.25, 0.4375, 0.6875, 0.4375, 0.75, 0.4062, 0.75, 0.4062, 0.6875, 0.4062, 0.875, 0.4062, 0.9375, 0.375, 0.9375, 0.375, 0.875, 0.4062, 0.375, 0.4062, 0.4375, 0.375, 0.4375, 0.375, 0.375, 0.4062, 0.8125, 0.4062, 0.875, 0.375, 0.875, 0.375, 0.8125, 0.4062, 0.3125, 0.4062, 0.375, 0.375, 0.375, 0.375, 0.3125, 0.4062, 0.75, 0.4062, 0.8125, 0.375, 0.8125, 0.375, 0.75, 0.4062, 0.25, 0.4062, 0.3125, 0.375, 0.3125, 0.375, 0.25, 0.4062, 0.6875, 0.4062, 0.75, 0.375, 0.75, 0.375, 0.6875, 0.4062, 0.1875, 0.4062, 0.25, 0.375, 0.25, 0.375, 0.1875, 0.4062, 0.625, 0.4062, 0.6875, 0.375, 0.6875, 0.375, 0.625, 0.4062, 0.125, 0.4062, 0.1875, 0.375, 0.1875, 0.375, 0.125, 0.4062, 0.5625, 0.4062, 0.625, 0.375, 0.625, 0.375, 0.5625, 0.4062, 0.0625, 0.4062, 0.125, 0.375, 0.125, 0.375, 0.0625, 0.4062, 0.5, 0.4062, 0.5625, 0.375, 0.5625, 0.375, 0.5, 0.4062, 0.9375, 0.3906, 1.0, 0.375, 0.9375, 0.3906, 0.0, 0.4062, 0.0625, 0.375, 0.0625, 0.4062, 0.4375, 0.4062, 0.5, 0.375, 0.5, 0.375, 0.4375, 0.375, 0.625, 0.375, 0.6875, 0.3438, 0.6875, 0.3438, 0.625, 0.375, 0.125, 0.375, 0.1875, 0.3438, 0.1875, 0.3438, 0.125, 0.375, 0.5625, 0.375, 0.625, 0.3438, 0.625, 0.3438, 0.5625, 0.375, 0.0625, 0.375, 0.125, 0.3438, 0.125, 0.3438, 0.0625, 0.375, 0.5, 0.375, 0.5625, 0.3438, 0.5625, 0.3437, 0.5, 0.375, 0.9375, 0.3594, 1.0, 0.3438, 0.9375, 0.3594, 0.0, 0.375, 0.0625, 0.3438, 0.0625, 0.375, 0.4375, 0.375, 0.5, 0.3437, 0.5, 0.3438, 0.4375, 0.375, 0.875, 0.375, 0.9375, 0.3438, 0.9375, 0.3438, 0.875, 0.375, 0.375, 0.375, 0.4375, 0.3438, 0.4375, 0.3438, 0.375, 0.375, 0.8125, 0.375, 0.875, 0.3438, 0.875, 0.3438, 0.8125, 0.375, 0.3125, 0.375, 0.375, 0.3438, 0.375, 0.3438, 0.3125, 0.375, 0.75, 0.375, 0.8125, 0.3438, 0.8125, 0.3438, 0.75, 0.375, 0.25, 0.375, 0.3125, 0.3438, 0.3125, 0.3438, 0.25, 0.375, 0.6875, 0.375, 0.75, 0.3438, 0.75, 0.3438, 0.6875, 0.375, 0.1875, 0.375, 0.25, 0.3438, 0.25, 0.3438, 0.1875, 0.3438, 0.375, 0.3438, 0.4375, 0.3125, 0.4375, 0.3125, 0.375, 0.3438, 0.8125, 0.3438, 0.875, 0.3125, 0.875, 0.3125, 0.8125, 0.3438, 0.3125, 0.3438, 0.375, 0.3125, 0.375, 0.3125, 0.3125, 0.3438, 0.75, 0.3438, 0.8125, 0.3125, 0.8125, 0.3125, 0.75, 0.3438, 0.25, 0.3438, 0.3125, 0.3125, 0.3125, 0.3125, 0.25, 0.3438, 0.6875, 0.3438, 0.75, 0.3125, 0.75, 0.3125, 0.6875, 0.3438, 0.1875, 0.3438, 0.25, 0.3125, 0.25, 0.3125, 0.1875, 0.3438, 0.625, 0.3438, 0.6875, 0.3125, 0.6875, 0.3125, 0.625, 0.3438, 0.125, 0.3438, 0.1875, 0.3125, 0.1875, 0.3125, 0.125, 0.3438, 0.5625, 0.3438, 0.625, 0.3125, 0.625, 0.3125, 0.5625, 0.3438, 0.0625, 0.3438, 0.125, 0.3125, 0.125, 0.3125, 0.0625, 0.3437, 0.5, 0.3438, 0.5625, 0.3125, 0.5625, 0.3125, 0.5, 0.3438, 0.9375, 0.3281, 1.0, 0.3125, 0.9375, 0.3281, 0.0, 0.3438, 0.0625, 0.3125, 0.0625, 0.3438, 0.4375, 0.3437, 0.5, 0.3125, 0.5, 0.3125, 0.4375, 0.3438, 0.875, 0.3438, 0.9375, 0.3125, 0.9375, 0.3125, 0.875, 0.3125, 0.125, 0.3125, 0.1875, 0.2812, 0.1875, 0.2812, 0.125, 0.3125, 0.5625, 0.3125, 0.625, 0.2812, 0.625, 0.2812, 0.5625, 0.3125, 0.0625, 0.3125, 0.125, 0.2812, 0.125, 0.2812, 0.0625, 0.3125, 0.5, 0.3125, 0.5625, 0.2812, 0.5625, 0.2812, 0.5, 0.3125, 0.9375, 0.2969, 1.0, 0.2812, 0.9375, 0.2969, 0.0, 0.3125, 0.0625, 0.2812, 0.0625, 0.3125, 0.4375, 0.3125, 0.5, 0.2812, 0.5, 0.2812, 0.4375, 0.3125, 0.875, 0.3125, 0.9375, 0.2812, 0.9375, 0.2812, 0.875, 0.3125, 0.375, 0.3125, 0.4375, 0.2812, 0.4375, 0.2812, 0.375, 0.3125, 0.8125, 0.3125, 0.875, 0.2812, 0.875, 0.2812, 0.8125, 0.3125, 0.3125, 0.3125, 0.375, 0.2812, 0.375, 0.2812, 0.3125, 0.3125, 0.75, 0.3125, 0.8125, 0.2812, 0.8125, 0.2812, 0.75, 0.3125, 0.25, 0.3125, 0.3125, 0.2812, 0.3125, 0.2812, 0.25, 0.3125, 0.6875, 0.3125, 0.75, 0.2812, 0.75, 0.2812, 0.6875, 0.3125, 0.1875, 0.3125, 0.25, 0.2812, 0.25, 0.2812, 0.1875, 0.3125, 0.625, 0.3125, 0.6875, 0.2812, 0.6875, 0.2812, 0.625, 0.2812, 0.3125, 0.2812, 0.375, 0.25, 0.375, 0.25, 0.3125, 0.2812, 0.75, 0.2812, 0.8125, 0.25, 0.8125, 0.25, 0.75, 0.2812, 0.25, 0.2812, 0.3125, 0.25, 0.3125, 0.25, 0.25, 0.2812, 0.6875, 0.2812, 0.75, 0.25, 0.75, 0.25, 0.6875, 0.2812, 0.1875, 0.2812, 0.25, 0.25, 0.25, 0.25, 0.1875, 0.2812, 0.625, 0.2812, 0.6875, 0.25, 0.6875, 0.25, 0.625, 0.2812, 0.125, 0.2812, 0.1875, 0.25, 0.1875, 0.25, 0.125, 0.2812, 0.5625, 0.2812, 0.625, 0.25, 0.625, 0.25, 0.5625, 0.2812, 0.0625, 0.2812, 0.125, 0.25, 0.125, 0.25, 0.0625, 0.2812, 0.5, 0.2812, 0.5625, 0.25, 0.5625, 0.25, 0.5, 0.2812, 0.9375, 0.2656, 1.0, 0.25, 0.9375, 0.2656, 0.0, 0.2812, 0.0625, 0.25, 0.0625, 0.2812, 0.4375, 0.2812, 0.5, 0.25, 0.5, 0.25, 0.4375, 0.2812, 0.875, 0.2812, 0.9375, 0.25, 0.9375, 0.25, 0.875, 0.2812, 0.375, 0.2812, 0.4375, 0.25, 0.4375, 0.25, 0.375, 0.2812, 0.8125, 0.2812, 0.875, 0.25, 0.875, 0.25, 0.8125, 0.25, 0.0625, 0.25, 0.125, 0.2188, 0.125, 0.2188, 0.0625, 0.25, 0.5, 0.25, 0.5625, 0.2188, 0.5625, 0.2187, 0.5, 0.25, 0.9375, 0.2344, 1.0, 0.2188, 0.9375, 0.2344, 0.0, 0.25, 0.0625, 0.2188, 0.0625, 0.25, 0.4375, 0.25, 0.5, 0.2187, 0.5, 0.2188, 0.4375, 0.25, 0.875, 0.25, 0.9375, 0.2188, 0.9375, 0.2188, 0.875, 0.25, 0.375, 0.25, 0.4375, 0.2188, 0.4375, 0.2188, 0.375, 0.25, 0.8125, 0.25, 0.875, 0.2188, 0.875, 0.2188, 0.8125, 0.25, 0.3125, 0.25, 0.375, 0.2188, 0.375, 0.2188, 0.3125, 0.25, 0.75, 0.25, 0.8125, 0.2188, 0.8125, 0.2188, 0.75, 0.25, 0.25, 0.25, 0.3125, 0.2188, 0.3125, 0.2188, 0.25, 0.25, 0.6875, 0.25, 0.75, 0.2188, 0.75, 0.2188, 0.6875, 0.25, 0.1875, 0.25, 0.25, 0.2188, 0.25, 0.2188, 0.1875, 0.25, 0.625, 0.25, 0.6875, 0.2188, 0.6875, 0.2188, 0.625, 0.25, 0.125, 0.25, 0.1875, 0.2188, 0.1875, 0.2188, 0.125, 0.25, 0.5625, 0.25, 0.625, 0.2188, 0.625, 0.2188, 0.5625, 0.2188, 0.75, 0.2188, 0.8125, 0.1875, 0.8125, 0.1875, 0.75, 0.2188, 0.25, 0.2188, 0.3125, 0.1875, 0.3125, 0.1875, 0.25, 0.2188, 0.6875, 0.2188, 0.75, 0.1875, 0.75, 0.1875, 0.6875, 0.2188, 0.1875, 0.2188, 0.25, 0.1875, 0.25, 0.1875, 0.1875, 0.2188, 0.625, 0.2188, 0.6875, 0.1875, 0.6875, 0.1875, 0.625, 0.2188, 0.125, 0.2188, 0.1875, 0.1875, 0.1875, 0.1875, 0.125, 0.2188, 0.5625, 0.2188, 0.625, 0.1875, 0.625, 0.1875, 0.5625, 0.2188, 0.0625, 0.2188, 0.125, 0.1875, 0.125, 0.1875, 0.0625, 0.2187, 0.5, 0.2188, 0.5625, 0.1875, 0.5625, 0.1875, 0.5, 0.2188, 0.9375, 0.2031, 1.0, 0.1875, 0.9375, 0.2031, 0.0, 0.2188, 0.0625, 0.1875, 0.0625, 0.2188, 0.4375, 0.2187, 0.5, 0.1875, 0.5, 0.1875, 0.4375, 0.2188, 0.875, 0.2188, 0.9375, 0.1875, 0.9375, 0.1875, 0.875, 0.2188, 0.375, 0.2188, 0.4375, 0.1875, 0.4375, 0.1875, 0.375, 0.2188, 0.8125, 0.2188, 0.875, 0.1875, 0.875, 0.1875, 0.8125, 0.2188, 0.3125, 0.2188, 0.375, 0.1875, 0.375, 0.1875, 0.3125, 0.1875, 0.5, 0.1875, 0.5625, 0.1562, 0.5625, 0.1562, 0.5, 0.1875, 0.9375, 0.1719, 1.0, 0.1563, 0.9375, 0.1719, 0.0, 0.1875, 0.0625, 0.1563, 0.0625, 0.1875, 0.4375, 0.1875, 0.5, 0.1562, 0.5, 0.1562, 0.4375, 0.1875, 0.875, 0.1875, 0.9375, 0.1563, 0.9375, 0.1562, 0.875, 0.1875, 0.375, 0.1875, 0.4375, 0.1562, 0.4375, 0.1563, 0.375, 0.1875, 0.8125, 0.1875, 0.875, 0.1562, 0.875, 0.1562, 0.8125, 0.1875, 0.3125, 0.1875, 0.375, 0.1563, 0.375, 0.1562, 0.3125, 0.1875, 0.75, 0.1875, 0.8125, 0.1562, 0.8125, 0.1562, 0.75, 0.1875, 0.25, 0.1875, 0.3125, 0.1562, 0.3125, 0.1562, 0.25, 0.1875, 0.6875, 0.1875, 0.75, 0.1562, 0.75, 0.1562, 0.6875, 0.1875, 0.1875, 0.1875, 0.25, 0.1562, 0.25, 0.1562, 0.1875, 0.1875, 0.625, 0.1875, 0.6875, 0.1562, 0.6875, 0.1563, 0.625, 0.1875, 0.125, 0.1875, 0.1875, 0.1562, 0.1875, 0.1562, 0.125, 0.1875, 0.5625, 0.1875, 0.625, 0.1563, 0.625, 0.1562, 0.5625, 0.1875, 0.0625, 0.1875, 0.125, 0.1562, 0.125, 0.1563, 0.0625, 0.1562, 0.25, 0.1562, 0.3125, 0.125, 0.3125, 0.125, 0.25, 0.1562, 0.6875, 0.1562, 0.75, 0.125, 0.75, 0.125, 0.6875, 0.1562, 0.1875, 0.1562, 0.25, 0.125, 0.25, 0.125, 0.1875, 0.1563, 0.625, 0.1562, 0.6875, 0.125, 0.6875, 0.125, 0.625, 0.1562, 0.125, 0.1562, 0.1875, 0.125, 0.1875, 0.125, 0.125, 0.1562, 0.5625, 0.1563, 0.625, 0.125, 0.625, 0.125, 0.5625, 0.1563, 0.0625, 0.1562, 0.125, 0.125, 0.125, 0.125, 0.0625, 0.1562, 0.5, 0.1562, 0.5625, 0.125, 0.5625, 0.125, 0.5, 0.1563, 0.9375, 0.1406, 1.0, 0.125, 0.9375, 0.1406, 0.0, 0.1563, 0.0625, 0.125, 0.0625, 0.1562, 0.4375, 0.1562, 0.5, 0.125, 0.5, 0.125, 0.4375, 0.1562, 0.875, 0.1563, 0.9375, 0.125, 0.9375, 0.125, 0.875, 0.1563, 0.375, 0.1562, 0.4375, 0.125, 0.4375, 0.125, 0.375, 0.1562, 0.8125, 0.1562, 0.875, 0.125, 0.875, 0.125, 0.8125, 0.1562, 0.3125, 0.1563, 0.375, 0.125, 0.375, 0.125, 0.3125, 0.1562, 0.75, 0.1562, 0.8125, 0.125, 0.8125, 0.125, 0.75, 0.125, 0.9375, 0.1094, 1.0, 0.09375, 0.9375, 0.1094, 0.0, 0.125, 0.0625, 0.09375, 0.0625, 0.125, 0.4375, 0.125, 0.5, 0.09375, 0.5, 0.09375, 0.4375, 0.125, 0.875, 0.125, 0.9375, 0.09375, 0.9375, 0.09375, 0.875, 0.125, 0.375, 0.125, 0.4375, 0.09375, 0.4375, 0.09375, 0.375, 0.125, 0.8125, 0.125, 0.875, 0.09375, 0.875, 0.09375, 0.8125, 0.125, 0.3125, 0.125, 0.375, 0.09375, 0.375, 0.09375, 0.3125, 0.125, 0.75, 0.125, 0.8125, 0.09375, 0.8125, 0.09375, 0.75, 0.125, 0.25, 0.125, 0.3125, 0.09375, 0.3125, 0.09375, 0.25, 0.125, 0.6875, 0.125, 0.75, 0.09375, 0.75, 0.09375, 0.6875, 0.125, 0.1875, 0.125, 0.25, 0.09375, 0.25, 0.09375, 0.1875, 0.125, 0.625, 0.125, 0.6875, 0.09375, 0.6875, 0.09375, 0.625, 0.125, 0.125, 0.125, 0.1875, 0.09375, 0.1875, 0.09375, 0.125, 0.125, 0.5625, 0.125, 0.625, 0.09375, 0.625, 0.09375, 0.5625, 0.125, 0.0625, 0.125, 0.125, 0.09375, 0.125, 0.09375, 0.0625, 0.125, 0.5, 0.125, 0.5625, 0.09375, 0.5625, 0.09375, 0.5, 0.09375, 0.6875, 0.09375, 0.75, 0.0625, 0.75, 0.0625, 0.6875, 0.09375, 0.1875, 0.09375, 0.25, 0.0625, 0.25, 0.0625, 0.1875, 0.09375, 0.625, 0.09375, 0.6875, 0.0625, 0.6875, 0.0625, 0.625, 0.09375, 0.125, 0.09375, 0.1875, 0.0625, 0.1875, 0.0625, 0.125, 0.09375, 0.5625, 0.09375, 0.625, 0.0625, 0.625, 0.0625, 0.5625, 0.09375, 0.0625, 0.09375, 0.125, 0.0625, 0.125, 0.0625, 0.0625, 0.09375, 0.5, 0.09375, 0.5625, 0.0625, 0.5625, 0.0625, 0.5, 0.09375, 0.9375, 0.07812, 1.0, 0.0625, 0.9375, 0.07812, 0.0, 0.09375, 0.0625, 0.0625, 0.0625, 0.09375, 0.4375, 0.09375, 0.5, 0.0625, 0.5, 0.0625, 0.4375, 0.09375, 0.875, 0.09375, 0.9375, 0.0625, 0.9375, 0.0625, 0.875, 0.09375, 0.375, 0.09375, 0.4375, 0.0625, 0.4375, 0.0625, 0.375, 0.09375, 0.8125, 0.09375, 0.875, 0.0625, 0.875, 0.0625, 0.8125, 0.09375, 0.3125, 0.09375, 0.375, 0.0625, 0.375, 0.0625, 0.3125, 0.09375, 0.75, 0.09375, 0.8125, 0.0625, 0.8125, 0.0625, 0.75, 0.09375, 0.25, 0.09375, 0.3125, 0.0625, 0.3125, 0.0625, 0.25, 0.0625, 0.4375, 0.0625, 0.5, 0.03125, 0.5, 0.03125, 0.4375, 0.0625, 0.875, 0.0625, 0.9375, 0.03125, 0.9375, 0.03125, 0.875, 0.0625, 0.375, 0.0625, 0.4375, 0.03125, 0.4375, 0.03125, 0.375, 0.0625, 0.8125, 0.0625, 0.875, 0.03125, 0.875, 0.03125, 0.8125, 0.0625, 0.3125, 0.0625, 0.375, 0.03125, 0.375, 0.03125, 0.3125, 0.0625, 0.75, 0.0625, 0.8125, 0.03125, 0.8125, 0.03125, 0.75, 0.0625, 0.25, 0.0625, 0.3125, 0.03125, 0.3125, 0.03125, 0.25, 0.0625, 0.6875, 0.0625, 0.75, 0.03125, 0.75, 0.03125, 0.6875, 0.0625, 0.1875, 0.0625, 0.25, 0.03125, 0.25, 0.03125, 0.1875, 0.0625, 0.625, 0.0625, 0.6875, 0.03125, 0.6875, 0.03125, 0.625, 0.0625, 0.125, 0.0625, 0.1875, 0.03125, 0.1875, 0.03125, 0.125, 0.0625, 0.5625, 0.0625, 0.625, 0.03125, 0.625, 0.03125, 0.5625, 0.0625, 0.0625, 0.0625, 0.125, 0.03125, 0.125, 0.03125, 0.0625, 0.0625, 0.5, 0.0625, 0.5625, 0.03125, 0.5625, 0.03125, 0.5, 0.0625, 0.9375, 0.04687, 1.0, 0.03125, 0.9375, 0.04687, 0.0, 0.0625, 0.0625, 0.03125, 0.0625, 0.03125, 0.1875, 0.03125, 0.25, 0.0, 0.25, 0.0, 0.1875, 0.03125, 0.625, 0.03125, 0.6875, 0.0, 0.6875, 0.0, 0.625, 0.03125, 0.125, 0.03125, 0.1875, 0.0, 0.1875, 0.0, 0.125, 0.03125, 0.5625, 0.03125, 0.625, 0.0, 0.625, 0.0, 0.5625, 0.03125, 0.0625, 0.03125, 0.125, 0.0, 0.125, 0.0, 0.0625, 0.03125, 0.5, 0.03125, 0.5625, 0.0, 0.5625, 0.0, 0.5, 0.03125, 0.9375, 0.01562, 1.0, 0.0, 0.9375, 0.01562, 0.0, 0.03125, 0.0625, 0.0, 0.0625, 0.03125, 0.4375, 0.03125, 0.5, 0.0, 0.5, 0.0, 0.4375, 0.03125, 0.875, 0.03125, 0.9375, 0.0, 0.9375, 0.0, 0.875, 0.03125, 0.375, 0.03125, 0.4375, 0.0, 0.4375, 0.0, 0.375, 0.03125, 0.8125, 0.03125, 0.875, 0.0, 0.875, 0.0, 0.8125, 0.03125, 0.3125, 0.03125, 0.375, 0.0, 0.375, 0.0, 0.3125, 0.03125, 0.75, 0.03125, 0.8125, 0.0, 0.8125, 0.0, 0.75, 0.03125, 0.25, 0.03125, 0.3125, 0.0, 0.3125, 0.0, 0.25, 0.03125, 0.6875, 0.03125, 0.75, 0.0, 0.75, 0.0, 0.6875, 1.0, 0.375, 1.0, 0.4375, 0.9687, 0.4375, 0.9688, 0.375, 1.0, 0.8125, 1.0, 0.875, 0.9687, 0.875, 0.9687, 0.8125, 1.0, 0.3125, 1.0, 0.375, 0.9688, 0.375, 0.9687, 0.3125, 1.0, 0.75, 1.0, 0.8125, 0.9687, 0.8125, 0.9688, 0.75, 1.0, 0.25, 1.0, 0.3125, 0.9687, 0.3125, 0.9688, 0.25, 1.0, 0.6875, 1.0, 0.75, 0.9688, 0.75, 0.9687, 0.6875, 1.0, 0.1875, 1.0, 0.25, 0.9688, 0.25, 0.9687, 0.1875, 1.0, 0.625, 1.0, 0.6875, 0.9687, 0.6875, 0.9688, 0.625, 1.0, 0.125, 1.0, 0.1875, 0.9687, 0.1875, 0.9687, 0.125, 1.0, 0.5625, 1.0, 0.625, 0.9688, 0.625, 0.9687, 0.5625, 1.0, 0.0625, 1.0, 0.125, 0.9687, 0.125, 0.9688, 0.0625, 1.0, 0.5, 1.0, 0.5625, 0.9687, 0.5625, 0.9687, 0.5, 1.0, 0.9375, 0.9844, 1.0, 0.9688, 0.9375, 0.9844, 0.0, 1.0, 0.0625, 0.9688, 0.0625, 1.0, 0.4375, 1.0, 0.5, 0.9687, 0.5, 0.9687, 0.4375, 1.0, 0.875, 1.0, 0.9375, 0.9688, 0.9375, 0.9687, 0.875, 0.9687, 0.125, 0.9687, 0.1875, 0.9375, 0.1875, 0.9375, 0.125, 0.9687, 0.5625, 0.9688, 0.625, 0.9375, 0.625, 0.9375, 0.5625, 0.9688, 0.0625, 0.9687, 0.125, 0.9375, 0.125, 0.9375, 0.0625, 0.9687, 0.5, 0.9687, 0.5625, 0.9375, 0.5625, 0.9375, 0.5, 0.9688, 0.9375, 0.9531, 1.0, 0.9375, 0.9375, 0.9531, 0.0, 0.9688, 0.0625, 0.9375, 0.0625, 0.9687, 0.4375, 0.9687, 0.5, 0.9375, 0.5, 0.9375, 0.4375, 0.9687, 0.875, 0.9688, 0.9375, 0.9375, 0.9375, 0.9375, 0.875, 0.9688, 0.375, 0.9687, 0.4375, 0.9375, 0.4375, 0.9375, 0.375, 0.9687, 0.8125, 0.9687, 0.875, 0.9375, 0.875, 0.9375, 0.8125, 0.9687, 0.3125, 0.9688, 0.375, 0.9375, 0.375, 0.9375, 0.3125, 0.9688, 0.75, 0.9687, 0.8125, 0.9375, 0.8125, 0.9375, 0.75, 0.9688, 0.25, 0.9687, 0.3125, 0.9375, 0.3125, 0.9375, 0.25, 0.9687, 0.6875, 0.9688, 0.75, 0.9375, 0.75, 0.9375, 0.6875, 0.9687, 0.1875, 0.9688, 0.25, 0.9375, 0.25, 0.9375, 0.1875, 0.9688, 0.625, 0.9687, 0.6875, 0.9375, 0.6875, 0.9375, 0.625, 0.9375, 0.8125, 0.9375, 0.875, 0.9062, 0.875, 0.9062, 0.8125, 0.9375, 0.3125, 0.9375, 0.375, 0.9062, 0.375, 0.9062, 0.3125, 0.9375, 0.75, 0.9375, 0.8125, 0.9062, 0.8125, 0.9062, 0.75, 0.9375, 0.25, 0.9375, 0.3125, 0.9062, 0.3125, 0.9062, 0.25, 0.9375, 0.6875, 0.9375, 0.75, 0.9062, 0.75, 0.9062, 0.6875, 0.9375, 0.1875, 0.9375, 0.25, 0.9062, 0.25, 0.9062, 0.1875, 0.9375, 0.625, 0.9375, 0.6875, 0.9062, 0.6875, 0.9062, 0.625, 0.9375, 0.125, 0.9375, 0.1875, 0.9062, 0.1875, 0.9062, 0.125, 0.9375, 0.5625, 0.9375, 0.625, 0.9062, 0.625, 0.9062, 0.5625, 0.9375, 0.0625, 0.9375, 0.125, 0.9062, 0.125, 0.9062, 0.0625, 0.9375, 0.5, 0.9375, 0.5625, 0.9062, 0.5625, 0.9062, 0.5, 0.9375, 0.9375, 0.9219, 1.0, 0.9062, 0.9375, 0.9219, 0.0, 0.9375, 0.0625, 0.9062, 0.0625, 0.9375, 0.4375, 0.9375, 0.5, 0.9062, 0.5, 0.9062, 0.4375, 0.9375, 0.875, 0.9375, 0.9375, 0.9062, 0.9375, 0.9062, 0.875, 0.9375, 0.375, 0.9375, 0.4375, 0.9062, 0.4375, 0.9062, 0.375, 0.9062, 0.5625, 0.9062, 0.625, 0.875, 0.625, 0.875, 0.5625, 0.9062, 0.0625, 0.9062, 0.125, 0.875, 0.125, 0.875, 0.0625, 0.9062, 0.5, 0.9062, 0.5625, 0.875, 0.5625, 0.875, 0.5, 0.9062, 0.9375, 0.8906, 1.0, 0.875, 0.9375, 0.8906, 0.0, 0.9062, 0.0625, 0.875, 0.0625, 0.9062, 0.4375, 0.9062, 0.5, 0.875, 0.5, 0.875, 0.4375, 0.9062, 0.875, 0.9062, 0.9375, 0.875, 0.9375, 0.875, 0.875, 0.9062, 0.375, 0.9062, 0.4375, 0.875, 0.4375, 0.875, 0.375, 0.9062, 0.8125, 0.9062, 0.875, 0.875, 0.875, 0.875, 0.8125, 0.9062, 0.3125, 0.9062, 0.375, 0.875, 0.375, 0.875, 0.3125, 0.9062, 0.75, 0.9062, 0.8125, 0.875, 0.8125, 0.875, 0.75, 0.9062, 0.25, 0.9062, 0.3125, 0.875, 0.3125, 0.875, 0.25, 0.9062, 0.6875, 0.9062, 0.75, 0.875, 0.75, 0.875, 0.6875, 0.9062, 0.1875, 0.9062, 0.25, 0.875, 0.25, 0.875, 0.1875, 0.9062, 0.625, 0.9062, 0.6875, 0.875, 0.6875, 0.875, 0.625, 0.9062, 0.125, 0.9062, 0.1875, 0.875, 0.1875, 0.875, 0.125, 0.875, 0.3125, 0.875, 0.375, 0.8438, 0.375, 0.8437, 0.3125, 0.875, 0.75, 0.875, 0.8125, 0.8437, 0.8125, 0.8438, 0.75, 0.875, 0.25, 0.875, 0.3125, 0.8437, 0.3125, 0.8438, 0.25, 0.875, 0.6875, 0.875, 0.75, 0.8438, 0.75, 0.8437, 0.6875, 0.875, 0.1875, 0.875, 0.25, 0.8438, 0.25, 0.8437, 0.1875, 0.875, 0.625, 0.875, 0.6875, 0.8437, 0.6875, 0.8438, 0.625, 0.875, 0.125, 0.875, 0.1875, 0.8437, 0.1875, 0.8438, 0.125, 0.875, 0.5625, 0.875, 0.625, 0.8438, 0.625, 0.8437, 0.5625, 0.875, 0.0625, 0.875, 0.125, 0.8438, 0.125, 0.8438, 0.0625, 0.875, 0.5, 0.875, 0.5625, 0.8437, 0.5625, 0.8437, 0.5, 0.875, 0.9375, 0.8594, 1.0, 0.8438, 0.9375, 0.8594, 0.0, 0.875, 0.0625, 0.8438, 0.0625, 0.875, 0.4375, 0.875, 0.5, 0.8437, 0.5, 0.8437, 0.4375, 0.875, 0.875, 0.875, 0.9375, 0.8438, 0.9375, 0.8438, 0.875, 0.875, 0.375, 0.875, 0.4375, 0.8437, 0.4375, 0.8438, 0.375, 0.875, 0.8125, 0.875, 0.875, 0.8438, 0.875, 0.8437, 0.8125, 0.8438, 0.0625, 0.8438, 0.125, 0.8125, 0.125, 0.8125, 0.0625, 0.8437, 0.5, 0.8437, 0.5625, 0.8125, 0.5625, 0.8125, 0.5, 0.8438, 0.9375, 0.8281, 1.0, 0.8125, 0.9375, 0.8281, 0.0, 0.8438, 0.0625, 0.8125, 0.0625, 0.8437, 0.4375, 0.8437, 0.5, 0.8125, 0.5, 0.8125, 0.4375, 0.8438, 0.875, 0.8438, 0.9375, 0.8125, 0.9375, 0.8125, 0.875, 0.8438, 0.375, 0.8437, 0.4375, 0.8125, 0.4375, 0.8125, 0.375, 0.8437, 0.8125, 0.8438, 0.875, 0.8125, 0.875, 0.8125, 0.8125, 0.8437, 0.3125, 0.8438, 0.375, 0.8125, 0.375, 0.8125, 0.3125, 0.8438, 0.75, 0.8437, 0.8125, 0.8125, 0.8125, 0.8125, 0.75, 0.8438, 0.25, 0.8437, 0.3125, 0.8125, 0.3125, 0.8125, 0.25, 0.8437, 0.6875, 0.8438, 0.75, 0.8125, 0.75, 0.8125, 0.6875, 0.8437, 0.1875, 0.8438, 0.25, 0.8125, 0.25, 0.8125, 0.1875, 0.8438, 0.625, 0.8437, 0.6875, 0.8125, 0.6875, 0.8125, 0.625, 0.8438, 0.125, 0.8437, 0.1875, 0.8125, 0.1875, 0.8125, 0.125, 0.8437, 0.5625, 0.8438, 0.625, 0.8125, 0.625, 0.8125, 0.5625, 0.8125, 0.75, 0.8125, 0.8125, 0.7812, 0.8125, 0.7812, 0.75, 0.8125, 0.25, 0.8125, 0.3125, 0.7812, 0.3125, 0.7812, 0.25, 0.8125, 0.6875, 0.8125, 0.75, 0.7812, 0.75, 0.7812, 0.6875, 0.8125, 0.1875, 0.8125, 0.25, 0.7812, 0.25, 0.7812, 0.1875, 0.8125, 0.625, 0.8125, 0.6875, 0.7812, 0.6875, 0.7812, 0.625, 0.8125, 0.125, 0.8125, 0.1875, 0.7812, 0.1875, 0.7812, 0.125, 0.8125, 0.5625, 0.8125, 0.625, 0.7812, 0.625, 0.7812, 0.5625, 0.8125, 0.0625, 0.8125, 0.125, 0.7812, 0.125, 0.7812, 0.0625, 0.8125, 0.5, 0.8125, 0.5625, 0.7812, 0.5625, 0.7812, 0.5, 0.8125, 0.9375, 0.7969, 1.0, 0.7812, 0.9375, 0.7969, 0.0, 0.8125, 0.0625, 0.7812, 0.0625, 0.8125, 0.4375, 0.8125, 0.5, 0.7812, 0.5, 0.7812, 0.4375, 0.8125, 0.875, 0.8125, 0.9375, 0.7812, 0.9375, 0.7812, 0.875, 0.8125, 0.375, 0.8125, 0.4375, 0.7812, 0.4375, 0.7812, 0.375, 0.8125, 0.8125, 0.8125, 0.875, 0.7812, 0.875, 0.7812, 0.8125, 0.8125, 0.3125, 0.8125, 0.375, 0.7812, 0.375, 0.7812, 0.3125, 0.7812, 0.5, 0.7812, 0.5625, 0.75, 0.5625, 0.75, 0.5, 0.7812, 0.9375, 0.7656, 1.0, 0.75, 0.9375, 0.7656, 0.0, 0.7812, 0.0625, 0.75, 0.0625, 0.7812, 0.4375, 0.7812, 0.5, 0.75, 0.5, 0.75, 0.4375, 0.7812, 0.875, 0.7812, 0.9375, 0.75, 0.9375, 0.75, 0.875, 0.7812, 0.375, 0.7812, 0.4375, 0.75, 0.4375, 0.75, 0.375, 0.7812, 0.8125, 0.7812, 0.875, 0.75, 0.875, 0.75, 0.8125, 0.7812, 0.3125, 0.7812, 0.375, 0.75, 0.375, 0.75, 0.3125, 0.7812, 0.75, 0.7812, 0.8125, 0.75, 0.8125, 0.75, 0.75, 0.7812, 0.25, 0.7812, 0.3125, 0.75, 0.3125, 0.75, 0.25, 0.7812, 0.6875, 0.7812, 0.75, 0.75, 0.75, 0.75, 0.6875, 0.7812, 0.1875, 0.7812, 0.25, 0.75, 0.25, 0.75, 0.1875, 0.7812, 0.625, 0.7812, 0.6875, 0.75, 0.6875, 0.75, 0.625, 0.7812, 0.125, 0.7812, 0.1875, 0.75, 0.1875, 0.75, 0.125, 0.7812, 0.5625, 0.7812, 0.625, 0.75, 0.625, 0.75, 0.5625, 0.7812, 0.0625, 0.7812, 0.125, 0.75, 0.125, 0.75, 0.0625])
me_001.materials.append(mat_001)
me_001.update()

# ---- objects
ob_x = bpy.data.objects.new('球', me_001)

# ---- transforms, parenting, visibility, modifiers, constraints
ob_x.location = (1.49, -2.93, 3.172)
ob_x.rotation_euler = (0.1158, 0.2227, -0.3411)
ob_x.scale = (2.41, 1.038, 1.02)
_m = ob_x.modifiers.new('ラプラシアンスムーズ', 'LAPLACIANSMOOTH')
_m.use_z = False
_m.lambda_factor = -1.14
_m.lambda_border = -26.99
_m.iterations = 5

# ---- collection membership
col_collection.objects.link(ob_x)

# ---- scene / render settings (as saved in the file)
scene.frame_start = 1; scene.frame_end = 250; scene.frame_set(1)
scene.render.engine = 'BLENDER_EEVEE_NEXT'
scene.eevee.light_threshold = 0.1
scene.eevee.ray_tracing_options.screen_trace_thickness = 3.0
scene.eevee.ray_tracing_options.screen_trace_quality = 0.3
scene.eevee.use_raytracing = True
bpy.context.view_layer.update()

# ---- added for rendering (the .blend has no active camera and no usable light): camera, sun
cam_auto = bpy.data.cameras.new('AutoCamera')
cam_auto.lens = 50.0
cam_auto.sensor_width = 36.0
cam_auto.clip_end = 1000.0
ob_auto_camera = bpy.data.objects.new('AutoCamera', cam_auto)
scene.collection.objects.link(ob_auto_camera)
ob_auto_camera.location = (8.68294, -11.5617, 8.92653)
ob_auto_camera.rotation_euler = (1.09748, -7.21219e-08, 0.694738)
scene.camera = ob_auto_camera
light_auto_sun = bpy.data.lights.new('AutoSun', 'SUN')
light_auto_sun.energy = 3.0
light_auto_sun.angle = 0.0523599
ob_auto_sun = bpy.data.objects.new('AutoSun', light_auto_sun)
scene.collection.objects.link(ob_auto_sun)
ob_auto_sun.rotation_euler = (0.872665, 0.174533, 0.523599)
bpy.context.view_layer.update()
